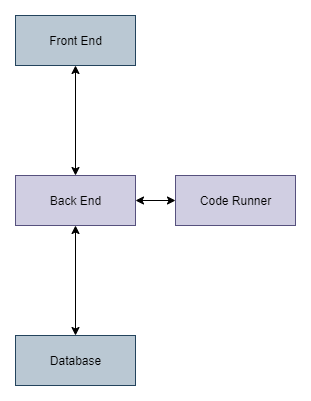

The diagram above was exported from draw.io. Its source (the exported page's mxGraphModel, read from the mxfile embedded in the PNG):
<mxGraphModel dx="1422" dy="714" grid="1" gridSize="10" guides="1" tooltips="1" connect="1" arrows="1" fold="1" page="1" pageScale="1" pageWidth="827" pageHeight="1169" math="0" shadow="0">
  <root>
    <mxCell id="WIyWlLk6GJQsqaUBKTNV-0" />
    <mxCell id="WIyWlLk6GJQsqaUBKTNV-1" parent="WIyWlLk6GJQsqaUBKTNV-0" />
    <mxCell id="9ToSrTRUykTLWUdhhLn7-12" style="edgeStyle=orthogonalEdgeStyle;rounded=0;orthogonalLoop=1;jettySize=auto;html=1;entryX=0.5;entryY=0;entryDx=0;entryDy=0;startArrow=classic;startFill=1;" edge="1" parent="WIyWlLk6GJQsqaUBKTNV-1" source="9ToSrTRUykTLWUdhhLn7-0" target="9ToSrTRUykTLWUdhhLn7-9">
      <mxGeometry relative="1" as="geometry" />
    </mxCell>
    <mxCell id="9ToSrTRUykTLWUdhhLn7-0" value="Front End" style="html=1;fillColor=#bac8d3;strokeColor=#23445d;" vertex="1" parent="WIyWlLk6GJQsqaUBKTNV-1">
      <mxGeometry x="280" y="70" width="120" height="50" as="geometry" />
    </mxCell>
    <mxCell id="9ToSrTRUykTLWUdhhLn7-11" style="edgeStyle=orthogonalEdgeStyle;rounded=0;orthogonalLoop=1;jettySize=auto;html=1;entryX=1;entryY=0.5;entryDx=0;entryDy=0;startArrow=classic;startFill=1;" edge="1" parent="WIyWlLk6GJQsqaUBKTNV-1" source="9ToSrTRUykTLWUdhhLn7-1" target="9ToSrTRUykTLWUdhhLn7-9">
      <mxGeometry relative="1" as="geometry" />
    </mxCell>
    <mxCell id="9ToSrTRUykTLWUdhhLn7-1" value="Code Runner" style="html=1;fillColor=#d0cee2;strokeColor=#56517e;" vertex="1" parent="WIyWlLk6GJQsqaUBKTNV-1">
      <mxGeometry x="440" y="230" width="120" height="50" as="geometry" />
    </mxCell>
    <mxCell id="9ToSrTRUykTLWUdhhLn7-3" value="Database" style="html=1;fillColor=#bac8d3;strokeColor=#23445d;" vertex="1" parent="WIyWlLk6GJQsqaUBKTNV-1">
      <mxGeometry x="280" y="390" width="120" height="50" as="geometry" />
    </mxCell>
    <mxCell id="9ToSrTRUykTLWUdhhLn7-10" style="edgeStyle=orthogonalEdgeStyle;rounded=0;orthogonalLoop=1;jettySize=auto;html=1;startArrow=classic;startFill=1;" edge="1" parent="WIyWlLk6GJQsqaUBKTNV-1" source="9ToSrTRUykTLWUdhhLn7-9" target="9ToSrTRUykTLWUdhhLn7-3">
      <mxGeometry relative="1" as="geometry" />
    </mxCell>
    <mxCell id="9ToSrTRUykTLWUdhhLn7-9" value="Back End" style="html=1;fillColor=#d0cee2;strokeColor=#56517e;" vertex="1" parent="WIyWlLk6GJQsqaUBKTNV-1">
      <mxGeometry x="280" y="230" width="120" height="50" as="geometry" />
    </mxCell>
  </root>
</mxGraphModel>